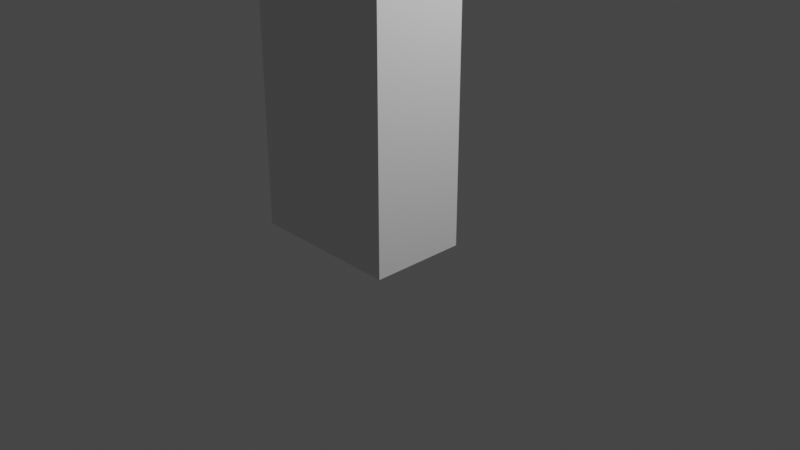 # Source: untitled.blend  (saved by Blender 3.0.42; exported with 4.5.12 LTS)
import bpy
from mathutils import Matrix  # noqa: F401  (used for matrix-valued properties, if any)

bpy.ops.wm.read_factory_settings(use_empty=True)
scene = bpy.context.scene
scene.name = 'Scene'

# ---- collections
col_collection = bpy.data.collections.new('Collection'); scene.collection.children.link(col_collection)

# ---- materials (node trees are filled in below, after node groups)
mat_material = bpy.data.materials.new('Material')
mat_material.alpha_threshold = 0.0
mat_material.use_transparent_shadow = False
mat_material.line_color = (0.0, 0.0, 0.0, 1.0)

# ---- material node trees
mat_material.use_nodes = True; mat_material.node_tree.nodes.clear()
_N = mat_material.node_tree.nodes; _L = mat_material.node_tree.links
n0 = _N.new('ShaderNodeOutputMaterial'); n0.name = 'Material Output'; n0.location = (300, 300)
n1 = _N.new('ShaderNodeBsdfPrincipled'); n1.name = 'Principled BSDF'; n1.location = (10, 300)
n1.distribution = 'GGX'
n1.subsurface_method = 'RANDOM_WALK_SKIN'
n1.inputs[2].default_value = 0.4
n1.inputs[3].default_value = 1.45
n1.inputs[27].default_value = (0.0, 0.0, 0.0, 1.0)
n1.inputs[28].default_value = 1.0
_L.new(n1.outputs[0], n0.inputs[0])
n0.is_active_output = True

# ---- world
world_world = bpy.data.worlds.new('World'); scene.world = world_world
world_world.use_nodes = True; world_world.node_tree.nodes.clear()
_N = world_world.node_tree.nodes; _L = world_world.node_tree.links
n0 = _N.new('ShaderNodeOutputWorld'); n0.name = 'World Output'; n0.location = (300, 300)
n1 = _N.new('ShaderNodeBackground'); n1.name = 'Background'; n1.location = (10, 300)
n1.inputs[0].default_value = (0.05088, 0.05088, 0.05088, 1.0)
_L.new(n1.outputs[0], n0.inputs[0])
n0.is_active_output = True
world_world.color = (0.05088, 0.05088, 0.05088)
world_world.use_sun_shadow = False
world_world.sun_shadow_jitter_overblur = 0.0

# ---- cameras
cam_camera = bpy.data.cameras.new('Camera')
cam_camera.clip_end = 100.0
cam_camera.ortho_scale = 7.314

# ---- lights
light_light = bpy.data.lights.new('Light', 'POINT')
light_light.transmission_factor = 0.0
light_light.energy = 1000.0
light_light.shadow_soft_size = 0.1
light_light.shadow_maximum_resolution = 0.006
light_light.use_absolute_resolution = True

# ---- meshes
me_cube = bpy.data.meshes.new('Cube')
me_cube.from_pydata([(1.0, 2.0, 2.0), (1.0, 2.0, 0.0), (1.0, 0.0, 2.0), (1.0, 0.0, 0.0), (-1.0, 2.0, 2.0), (-1.0, 2.0, 0.0), (-1.0, 0.0, 2.0), (-1.0, 0.0, 0.0)], [], [(0, 4, 6, 2), (3, 2, 6, 7), (7, 6, 4, 5), (5, 1, 3, 7), (1, 0, 2, 3), (5, 4, 0, 1)])
_uv = me_cube.uv_layers.new(name='UVMap')
_uv.uv.foreach_set('vector', [0.625, 0.5, 0.875, 0.5, 0.875, 0.75, 0.625, 0.75, 0.375, 0.75, 0.625, 0.75, 0.625, 1.0, 0.375, 1.0, 0.375, 0.0, 0.625, 0.0, 0.625, 0.25, 0.375, 0.25, 0.125, 0.5, 0.375, 0.5, 0.375, 0.75, 0.125, 0.75, 0.375, 0.5, 0.625, 0.5, 0.625, 0.75, 0.375, 0.75, 0.375, 0.25, 0.625, 0.25, 0.625, 0.5, 0.375, 0.5])
me_cube.materials.append(mat_material)
me_cube.use_remesh_preserve_volume = False
me_cube.use_remesh_preserve_attributes = False
me_cube.use_mirror_vertex_groups = False
me_cube.update()

# ---- objects
ob_cube = bpy.data.objects.new('Cube', me_cube)
ob_light = bpy.data.objects.new('Light', light_light)
ob_camera = bpy.data.objects.new('Camera', cam_camera)

# ---- transforms, parenting, visibility, modifiers, constraints
ob_cube.location = (0.0, -1.0, 0.0)
ob_cube.scale = (0.8, 0.5, 2.0)
ob_cube.lock_rotations_4d = False
ob_cube.empty_display_type = 'ARROWS'
ob_cube.lineart.crease_threshold = 0.0
ob_light.location = (4.076, 1.005, 5.904)
ob_light.rotation_euler = (0.6503, 0.05522, 1.866)
ob_light.lock_rotations_4d = False
ob_light.empty_display_type = 'ARROWS'
ob_light.color = (0.0, 0.0, 0.0, 0.0)
ob_light.lineart.crease_threshold = 0.0
ob_camera.location = (7.359, -6.926, 4.958)
ob_camera.rotation_euler = (1.109, 0.0, 0.8149)
ob_camera.lock_rotations_4d = False
ob_camera.empty_display_type = 'ARROWS'
ob_camera.color = (0.0, 0.0, 0.0, 0.0)
ob_camera.display_type = 'WIRE'
ob_camera.lineart.crease_threshold = 0.0

# ---- collection membership
col_collection.objects.link(ob_cube)
col_collection.objects.link(ob_light)
col_collection.objects.link(ob_camera)

# ---- scene / render settings (as saved in the file)
scene.camera = ob_camera
scene.frame_start = 1; scene.frame_end = 250; scene.frame_set(1)
scene.render.engine = 'BLENDER_EEVEE_NEXT'
scene.cycles.sampling_pattern = 'TABULATED_SOBOL'
scene.cycles.use_light_tree = False
scene.view_settings.view_transform = 'Filmic'
bpy.context.view_layer.update()
